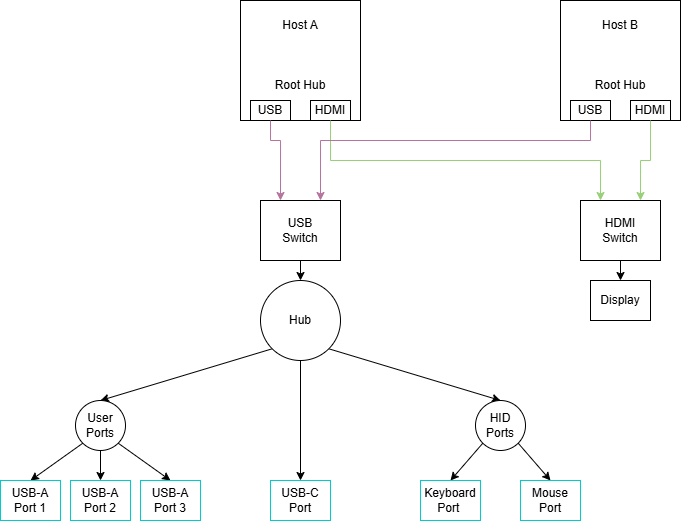

The diagram above was exported from draw.io. Its source (the exported page's mxGraphModel, read from the mxfile embedded in the PNG):
<mxGraphModel dx="975" dy="512" grid="1" gridSize="10" guides="1" tooltips="1" connect="1" arrows="1" fold="1" page="1" pageScale="1" pageWidth="850" pageHeight="1100" math="0" shadow="0">
  <root>
    <mxCell id="0" />
    <mxCell id="1" parent="0" />
    <mxCell id="FWSlU__WGtZ2vZmMy504-6" connectable="0" parent="1" style="group" value="" vertex="1">
      <mxGeometry height="120" width="120" x="280" y="120" as="geometry" />
    </mxCell>
    <mxCell id="FWSlU__WGtZ2vZmMy504-1" parent="FWSlU__WGtZ2vZmMy504-6" style="rounded=0;whiteSpace=wrap;html=1;" value="" vertex="1">
      <mxGeometry height="120" width="120" as="geometry" />
    </mxCell>
    <mxCell id="FWSlU__WGtZ2vZmMy504-2" parent="FWSlU__WGtZ2vZmMy504-6" style="text;html=1;whiteSpace=wrap;strokeColor=none;fillColor=none;align=center;verticalAlign=middle;rounded=0;" value="Host A" vertex="1">
      <mxGeometry height="30" width="60" x="30" y="10" as="geometry" />
    </mxCell>
    <mxCell id="FWSlU__WGtZ2vZmMy504-3" parent="FWSlU__WGtZ2vZmMy504-6" style="text;html=1;whiteSpace=wrap;strokeColor=none;fillColor=none;align=center;verticalAlign=middle;rounded=0;" value="Root Hub" vertex="1">
      <mxGeometry height="30" width="60" x="30" y="70" as="geometry" />
    </mxCell>
    <mxCell id="FWSlU__WGtZ2vZmMy504-4" parent="FWSlU__WGtZ2vZmMy504-6" style="rounded=0;whiteSpace=wrap;html=1;" value="USB" vertex="1">
      <mxGeometry height="20" width="40" x="10" y="100" as="geometry" />
    </mxCell>
    <mxCell id="FWSlU__WGtZ2vZmMy504-5" parent="FWSlU__WGtZ2vZmMy504-6" style="rounded=0;whiteSpace=wrap;html=1;" value="HDMI" vertex="1">
      <mxGeometry height="20" width="40" x="70" y="100" as="geometry" />
    </mxCell>
    <mxCell id="FWSlU__WGtZ2vZmMy504-7" connectable="0" parent="1" style="group" value="" vertex="1">
      <mxGeometry height="120" width="120" x="600" y="120" as="geometry" />
    </mxCell>
    <mxCell id="FWSlU__WGtZ2vZmMy504-8" parent="FWSlU__WGtZ2vZmMy504-7" style="rounded=0;whiteSpace=wrap;html=1;" value="" vertex="1">
      <mxGeometry height="120" width="120" as="geometry" />
    </mxCell>
    <mxCell id="FWSlU__WGtZ2vZmMy504-9" parent="FWSlU__WGtZ2vZmMy504-7" style="text;html=1;whiteSpace=wrap;strokeColor=none;fillColor=none;align=center;verticalAlign=middle;rounded=0;" value="Host B" vertex="1">
      <mxGeometry height="30" width="60" x="30" y="10" as="geometry" />
    </mxCell>
    <mxCell id="FWSlU__WGtZ2vZmMy504-10" parent="FWSlU__WGtZ2vZmMy504-7" style="text;html=1;whiteSpace=wrap;strokeColor=none;fillColor=none;align=center;verticalAlign=middle;rounded=0;" value="Root Hub" vertex="1">
      <mxGeometry height="30" width="60" x="30" y="70" as="geometry" />
    </mxCell>
    <mxCell id="FWSlU__WGtZ2vZmMy504-11" parent="FWSlU__WGtZ2vZmMy504-7" style="rounded=0;whiteSpace=wrap;html=1;" value="USB" vertex="1">
      <mxGeometry height="20" width="40" x="10" y="100" as="geometry" />
    </mxCell>
    <mxCell id="FWSlU__WGtZ2vZmMy504-12" parent="FWSlU__WGtZ2vZmMy504-7" style="rounded=0;whiteSpace=wrap;html=1;" value="HDMI" vertex="1">
      <mxGeometry height="20" width="40" x="70" y="100" as="geometry" />
    </mxCell>
    <mxCell id="FWSlU__WGtZ2vZmMy504-25" edge="1" parent="1" source="FWSlU__WGtZ2vZmMy504-13" style="edgeStyle=orthogonalEdgeStyle;rounded=0;orthogonalLoop=1;jettySize=auto;html=1;exitX=0.5;exitY=1;exitDx=0;exitDy=0;entryX=0.5;entryY=0;entryDx=0;entryDy=0;" target="FWSlU__WGtZ2vZmMy504-21">
      <mxGeometry relative="1" as="geometry" />
    </mxCell>
    <mxCell id="FWSlU__WGtZ2vZmMy504-13" parent="1" style="rounded=0;whiteSpace=wrap;html=1;" value="USB&lt;div&gt;Switch&lt;/div&gt;" vertex="1">
      <mxGeometry height="60" width="80" x="300" y="320" as="geometry" />
    </mxCell>
    <mxCell id="FWSlU__WGtZ2vZmMy504-24" edge="1" parent="1" source="FWSlU__WGtZ2vZmMy504-16" style="edgeStyle=orthogonalEdgeStyle;rounded=0;orthogonalLoop=1;jettySize=auto;html=1;exitX=0.5;exitY=1;exitDx=0;exitDy=0;entryX=0.5;entryY=0;entryDx=0;entryDy=0;" target="FWSlU__WGtZ2vZmMy504-23">
      <mxGeometry relative="1" as="geometry" />
    </mxCell>
    <mxCell id="FWSlU__WGtZ2vZmMy504-16" parent="1" style="rounded=0;whiteSpace=wrap;html=1;" value="&lt;div&gt;HDMI&lt;/div&gt;&lt;div&gt;Switch&lt;/div&gt;" vertex="1">
      <mxGeometry height="60" width="80" x="620" y="320" as="geometry" />
    </mxCell>
    <mxCell id="FWSlU__WGtZ2vZmMy504-17" edge="1" parent="1" source="FWSlU__WGtZ2vZmMy504-4" style="edgeStyle=orthogonalEdgeStyle;rounded=0;orthogonalLoop=1;jettySize=auto;html=1;exitX=0.5;exitY=1;exitDx=0;exitDy=0;entryX=0.25;entryY=0;entryDx=0;entryDy=0;strokeColor=#B5739D;" target="FWSlU__WGtZ2vZmMy504-13">
      <mxGeometry relative="1" as="geometry">
        <Array as="points">
          <mxPoint x="310" y="260" />
          <mxPoint x="320" y="260" />
        </Array>
      </mxGeometry>
    </mxCell>
    <mxCell id="FWSlU__WGtZ2vZmMy504-18" edge="1" parent="1" source="FWSlU__WGtZ2vZmMy504-1" style="edgeStyle=orthogonalEdgeStyle;rounded=0;orthogonalLoop=1;jettySize=auto;html=1;exitX=0.75;exitY=1;exitDx=0;exitDy=0;entryX=0.25;entryY=0;entryDx=0;entryDy=0;strokeColor=#97D077;" target="FWSlU__WGtZ2vZmMy504-16">
      <mxGeometry relative="1" as="geometry" />
    </mxCell>
    <mxCell id="FWSlU__WGtZ2vZmMy504-19" edge="1" parent="1" source="FWSlU__WGtZ2vZmMy504-11" style="edgeStyle=orthogonalEdgeStyle;rounded=0;orthogonalLoop=1;jettySize=auto;html=1;exitX=0.5;exitY=1;exitDx=0;exitDy=0;entryX=0.75;entryY=0;entryDx=0;entryDy=0;strokeColor=#B5739D;" target="FWSlU__WGtZ2vZmMy504-13">
      <mxGeometry relative="1" as="geometry">
        <Array as="points">
          <mxPoint x="630" y="260" />
          <mxPoint x="360" y="260" />
        </Array>
      </mxGeometry>
    </mxCell>
    <mxCell id="FWSlU__WGtZ2vZmMy504-20" edge="1" parent="1" source="FWSlU__WGtZ2vZmMy504-12" style="edgeStyle=orthogonalEdgeStyle;rounded=0;orthogonalLoop=1;jettySize=auto;html=1;exitX=0.5;exitY=1;exitDx=0;exitDy=0;entryX=0.75;entryY=0;entryDx=0;entryDy=0;strokeColor=#97D077;" target="FWSlU__WGtZ2vZmMy504-16">
      <mxGeometry relative="1" as="geometry" />
    </mxCell>
    <mxCell id="FWSlU__WGtZ2vZmMy504-49" edge="1" parent="1" source="FWSlU__WGtZ2vZmMy504-21" style="rounded=0;orthogonalLoop=1;jettySize=auto;html=1;exitX=0;exitY=1;exitDx=0;exitDy=0;entryX=0.5;entryY=0;entryDx=0;entryDy=0;" target="FWSlU__WGtZ2vZmMy504-27">
      <mxGeometry relative="1" as="geometry" />
    </mxCell>
    <mxCell id="ccrTVRUd6nvVy2MUu7dj-1" edge="1" parent="1" source="FWSlU__WGtZ2vZmMy504-21" style="rounded=0;orthogonalLoop=1;jettySize=auto;html=1;exitX=1;exitY=1;exitDx=0;exitDy=0;entryX=0.5;entryY=0;entryDx=0;entryDy=0;" target="FWSlU__WGtZ2vZmMy504-41">
      <mxGeometry relative="1" as="geometry" />
    </mxCell>
    <mxCell id="ccrTVRUd6nvVy2MUu7dj-2" edge="1" parent="1" source="FWSlU__WGtZ2vZmMy504-21" style="edgeStyle=orthogonalEdgeStyle;rounded=0;orthogonalLoop=1;jettySize=auto;html=1;exitX=0.5;exitY=1;exitDx=0;exitDy=0;entryX=0.5;entryY=0;entryDx=0;entryDy=0;" target="FWSlU__WGtZ2vZmMy504-46">
      <mxGeometry relative="1" as="geometry" />
    </mxCell>
    <mxCell id="FWSlU__WGtZ2vZmMy504-21" parent="1" style="ellipse;whiteSpace=wrap;html=1;aspect=fixed;" value="Hub" vertex="1">
      <mxGeometry height="80" width="80" x="300" y="400" as="geometry" />
    </mxCell>
    <mxCell id="FWSlU__WGtZ2vZmMy504-23" parent="1" style="rounded=0;whiteSpace=wrap;html=1;" value="Display" vertex="1">
      <mxGeometry height="40" width="60" x="630" y="400" as="geometry" />
    </mxCell>
    <mxCell id="FWSlU__WGtZ2vZmMy504-46" parent="1" style="rounded=0;whiteSpace=wrap;html=1;strokeColor=#00CCCC;" value="&lt;div&gt;USB-C&lt;/div&gt;&lt;div&gt;Port&lt;/div&gt;" vertex="1">
      <mxGeometry height="40" width="60" x="310" y="600" as="geometry" />
    </mxCell>
    <mxCell id="ccrTVRUd6nvVy2MUu7dj-4" connectable="0" parent="1" style="group" value="" vertex="1">
      <mxGeometry height="120" width="200" x="40" y="520" as="geometry" />
    </mxCell>
    <mxCell id="FWSlU__WGtZ2vZmMy504-33" edge="1" parent="ccrTVRUd6nvVy2MUu7dj-4" source="FWSlU__WGtZ2vZmMy504-27" style="rounded=0;orthogonalLoop=1;jettySize=auto;html=1;exitX=0;exitY=1;exitDx=0;exitDy=0;entryX=0.5;entryY=0;entryDx=0;entryDy=0;" target="FWSlU__WGtZ2vZmMy504-29">
      <mxGeometry relative="1" as="geometry" />
    </mxCell>
    <mxCell id="FWSlU__WGtZ2vZmMy504-34" edge="1" parent="ccrTVRUd6nvVy2MUu7dj-4" source="FWSlU__WGtZ2vZmMy504-27" style="rounded=0;orthogonalLoop=1;jettySize=auto;html=1;exitX=0.5;exitY=1;exitDx=0;exitDy=0;entryX=0.5;entryY=0;entryDx=0;entryDy=0;" target="FWSlU__WGtZ2vZmMy504-31">
      <mxGeometry relative="1" as="geometry" />
    </mxCell>
    <mxCell id="FWSlU__WGtZ2vZmMy504-35" edge="1" parent="ccrTVRUd6nvVy2MUu7dj-4" source="FWSlU__WGtZ2vZmMy504-27" style="rounded=0;orthogonalLoop=1;jettySize=auto;html=1;exitX=1;exitY=1;exitDx=0;exitDy=0;entryX=0.5;entryY=0;entryDx=0;entryDy=0;" target="FWSlU__WGtZ2vZmMy504-32">
      <mxGeometry relative="1" as="geometry" />
    </mxCell>
    <mxCell id="FWSlU__WGtZ2vZmMy504-27" parent="ccrTVRUd6nvVy2MUu7dj-4" style="ellipse;whiteSpace=wrap;html=1;aspect=fixed;" value="User&lt;div&gt;Ports&lt;/div&gt;" vertex="1">
      <mxGeometry height="50" width="50" x="75" as="geometry" />
    </mxCell>
    <mxCell id="FWSlU__WGtZ2vZmMy504-29" parent="ccrTVRUd6nvVy2MUu7dj-4" style="rounded=0;whiteSpace=wrap;html=1;strokeColor=#00CCCC;" value="&lt;div&gt;USB-A&lt;/div&gt;&lt;div&gt;Port 1&lt;/div&gt;" vertex="1">
      <mxGeometry height="40" width="60" y="80" as="geometry" />
    </mxCell>
    <mxCell id="FWSlU__WGtZ2vZmMy504-31" parent="ccrTVRUd6nvVy2MUu7dj-4" style="rounded=0;whiteSpace=wrap;html=1;strokeColor=#00CCCC;" value="&lt;div&gt;USB-A&lt;/div&gt;&lt;div&gt;Port 2&lt;/div&gt;" vertex="1">
      <mxGeometry height="40" width="60" x="70" y="80" as="geometry" />
    </mxCell>
    <mxCell id="FWSlU__WGtZ2vZmMy504-32" parent="ccrTVRUd6nvVy2MUu7dj-4" style="rounded=0;whiteSpace=wrap;html=1;strokeColor=#00CCCC;" value="&lt;div&gt;USB-A&lt;/div&gt;&lt;div&gt;Port 3&lt;/div&gt;" vertex="1">
      <mxGeometry height="40" width="60" x="140" y="80" as="geometry" />
    </mxCell>
    <mxCell id="ccrTVRUd6nvVy2MUu7dj-5" edge="1" parent="1" source="FWSlU__WGtZ2vZmMy504-41" style="rounded=0;orthogonalLoop=1;jettySize=auto;html=1;exitX=0;exitY=1;exitDx=0;exitDy=0;entryX=0.5;entryY=0;entryDx=0;entryDy=0;" target="FWSlU__WGtZ2vZmMy504-42">
      <mxGeometry relative="1" as="geometry" />
    </mxCell>
    <mxCell id="ccrTVRUd6nvVy2MUu7dj-6" edge="1" parent="1" source="FWSlU__WGtZ2vZmMy504-41" style="rounded=0;orthogonalLoop=1;jettySize=auto;html=1;exitX=1;exitY=1;exitDx=0;exitDy=0;entryX=0.5;entryY=0;entryDx=0;entryDy=0;" target="FWSlU__WGtZ2vZmMy504-44">
      <mxGeometry relative="1" as="geometry" />
    </mxCell>
    <mxCell id="FWSlU__WGtZ2vZmMy504-41" parent="1" style="ellipse;whiteSpace=wrap;html=1;aspect=fixed;" value="&lt;div&gt;HID&lt;/div&gt;&lt;div&gt;Ports&lt;/div&gt;" vertex="1">
      <mxGeometry height="50" width="50" x="515" y="520" as="geometry" />
    </mxCell>
    <mxCell id="FWSlU__WGtZ2vZmMy504-42" parent="1" style="rounded=0;whiteSpace=wrap;html=1;strokeColor=#00CCCC;" value="&lt;div&gt;&lt;span style=&quot;background-color: transparent; color: light-dark(rgb(0, 0, 0), rgb(255, 255, 255));&quot;&gt;Keyboard&lt;/span&gt;&lt;/div&gt;&lt;div&gt;&lt;span style=&quot;background-color: transparent; color: light-dark(rgb(0, 0, 0), rgb(255, 255, 255));&quot;&gt;Port&amp;nbsp;&lt;/span&gt;&lt;/div&gt;" vertex="1">
      <mxGeometry height="40" width="60" x="460" y="600" as="geometry" />
    </mxCell>
    <mxCell id="FWSlU__WGtZ2vZmMy504-44" parent="1" style="rounded=0;whiteSpace=wrap;html=1;strokeColor=#00CCCC;" value="&lt;div&gt;&lt;span style=&quot;background-color: transparent; color: light-dark(rgb(0, 0, 0), rgb(255, 255, 255));&quot;&gt;Mouse&lt;/span&gt;&lt;/div&gt;&lt;div&gt;&lt;span style=&quot;background-color: transparent; color: light-dark(rgb(0, 0, 0), rgb(255, 255, 255));&quot;&gt;Port&lt;/span&gt;&lt;/div&gt;" vertex="1">
      <mxGeometry height="40" width="60" x="560" y="600" as="geometry" />
    </mxCell>
  </root>
</mxGraphModel>